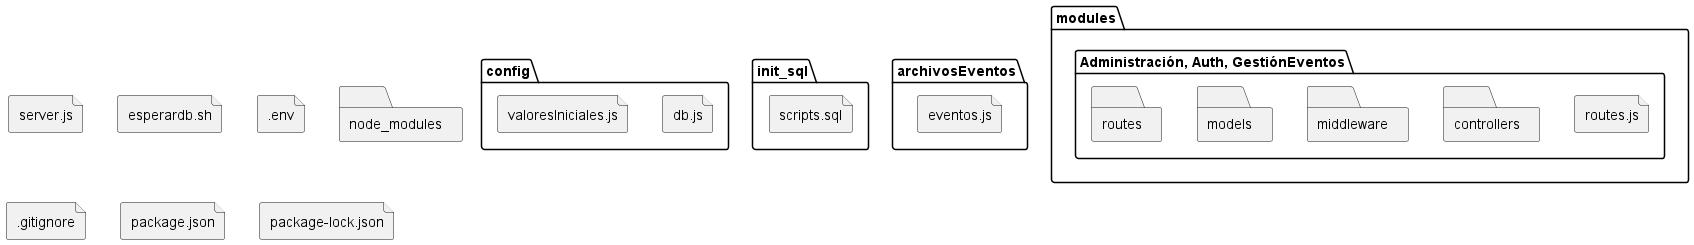

The diagram above was rendered by PlantUML. Its source (embedded in the PNG):
@startuml

package "node_modules" {
    folder "node_modules" {
    }
}

package "config" {
    folder "config" {
        file "db.js"
        file "valoresIniciales.js"
    }
}

package "init_sql" {
    folder "init_sql" {
        file "scripts.sql"
    }
}

package "archivosEventos" {
    folder "archivosEventos" {
        file "eventos.js"
    }
}

package "modules" {
    package "Administración, Auth, GestiónEventos" {
        folder "controllers" {
        }
        folder "middleware" {
        }
        folder "models" {
        }
        folder "routes" {
        }
        file "routes.js"
    }
}

file "server.js"
file "esperardb.sh"
file ".env"
file ".gitignore"
file "package.json"
file "package-lock.json"

@enduml